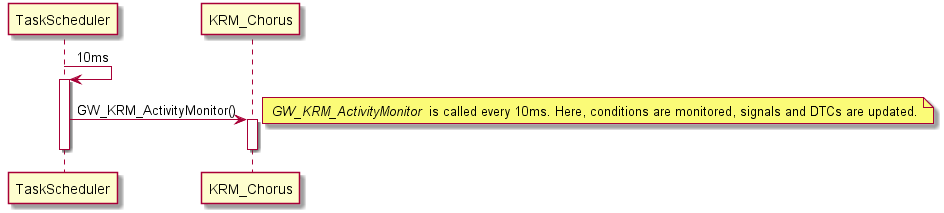

The diagram above was rendered by PlantUML. Its source (embedded in the PNG):
@startuml KRM_Chorus_ActivityDiagram_Dynamicbehaviour_0.png
participant TaskScheduler as DiagTask
participant KRM_Chorus as KRM
  DiagTask -> DiagTask: 10ms
  activate DiagTask
  DiagTask -> KRM : GW_KRM_ActivityMonitor()
  activate KRM
  deactivate DiagTask
     note right
       <i> GW_KRM_ActivityMonitor </i> is called every 10ms. Here, conditions are monitored, signals and DTCs are updated.
	 end note
  deactivate KRM
@enduml